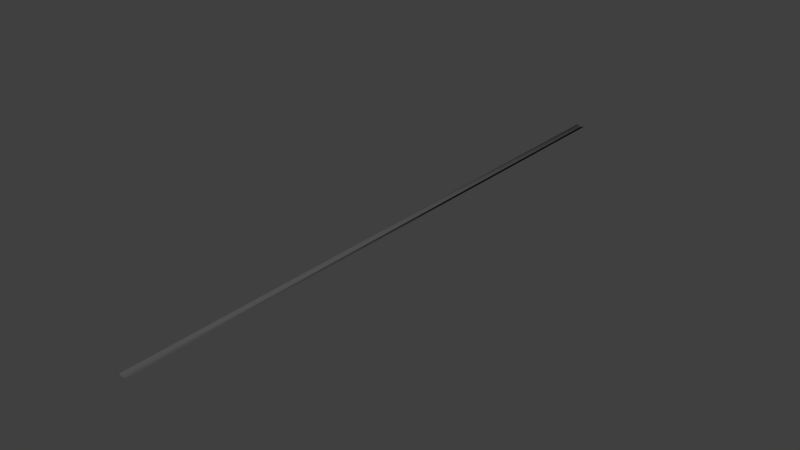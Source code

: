 # Source: gutter.blend  (saved by Blender 2.78.0; exported with 4.5.12 LTS)
import bpy
from mathutils import Matrix  # noqa: F401  (used for matrix-valued properties, if any)

bpy.ops.wm.read_factory_settings(use_empty=True)
scene = bpy.context.scene
scene.name = 'Scene'

# ---- collections
col_collection_1 = bpy.data.collections.new('Collection 1'); scene.collection.children.link(col_collection_1)

# ---- materials (node trees are filled in below, after node groups)
mat_goutiere = bpy.data.materials.new('Goutiere')
mat_goutiere.alpha_threshold = 0.0
mat_goutiere.use_transparent_shadow = False
mat_goutiere.diffuse_color = (0.07658, 0.07658, 0.07658, 1.0)
mat_goutiere.roughness = 0.5
mat_goutiere.specular_intensity = 0.2684

# ---- material node trees

# ---- world
world_world = bpy.data.worlds.new('World'); scene.world = world_world
world_world.color = (0.05088, 0.05088, 0.05088)
world_world.use_sun_shadow = False
world_world.sun_shadow_jitter_overblur = 0.0
world_world.cycles.sampling_method = 'MANUAL'

# ---- meshes
me_mesh_010 = bpy.data.meshes.new('Mesh.010')
me_mesh_010.from_pydata([(0.01771, 0.0, 0.0), (0.193, 1.896e-09, -0.1108), (0.39, 6.902e-09, -0.2104), (0.6051, 1.399e-08, -0.2961), (0.8345, 2.214e-08, -0.3653), (1.074, 3.032e-08, -0.4153), (1.321, 3.751e-08, -0.4433), (1.57, 4.269e-08, -0.4468), (1.819, 4.482e-08, -0.4228), (2.063, 4.288e-08, -0.3689), (2.298, 3.585e-08, -0.2822), (2.522, 2.271e-08, -0.1602), (2.729, 2.42e-09, 0.0), (0.01771, 0.0, 0.0), (0.193, 1.896e-09, -0.1108), (0.39, 6.902e-09, -0.2104), (0.6051, 1.399e-08, -0.2961), (0.8345, 2.214e-08, -0.3653), (1.074, 3.032e-08, -0.4153), (1.321, 3.751e-08, -0.4433), (1.57, 4.269e-08, -0.4468), (1.819, 4.482e-08, -0.4228), (2.063, 4.288e-08, -0.3689), (2.298, 3.585e-08, -0.2822), (2.522, 2.271e-08, -0.1602), (2.729, 2.42e-09, 0.0), (0.01427, -191.4, -0.02219), (0.1895, -191.4, -0.133), (0.3866, -191.4, -0.2326), (0.6017, -191.4, -0.3183), (0.831, -191.4, -0.3875), (1.071, -191.4, -0.4375), (1.317, -191.4, -0.4655), (1.567, -191.4, -0.4689), (1.815, -191.4, -0.445), (2.059, -191.4, -0.3911), (2.295, -191.4, -0.3044), (2.518, -191.4, -0.1824), (2.726, -191.4, -0.02219), (0.01567, 1.163e-05, -0.09998), (0.1909, 1.163e-05, -0.2107), (0.388, 1.164e-05, -0.3103), (0.6031, 1.164e-05, -0.3961), (0.8324, 1.165e-05, -0.4653), (1.072, 1.166e-05, -0.5153), (1.319, 1.167e-05, -0.5433), (1.568, 1.167e-05, -0.5467), (1.817, 1.167e-05, -0.5228), (2.061, 1.167e-05, -0.4689), (2.296, 1.166e-05, -0.3822), (2.52, 1.165e-05, -0.2602), (2.727, 1.163e-05, -0.09998), (0.01567, 1.163e-05, -0.09998), (0.1909, 1.163e-05, -0.2107), (0.388, 1.164e-05, -0.3103), (0.6031, 1.164e-05, -0.3961), (0.8324, 1.165e-05, -0.4653), (1.072, 1.166e-05, -0.5153), (1.319, 1.167e-05, -0.5433), (1.568, 1.167e-05, -0.5467), (1.817, 1.167e-05, -0.5228), (2.061, 1.167e-05, -0.4689), (2.296, 1.166e-05, -0.3822), (2.52, 1.165e-05, -0.2602), (2.727, 1.163e-05, -0.09998), (0.01223, -191.4, -0.1222), (0.1875, -191.4, -0.2329), (0.3846, -191.4, -0.3325), (0.5996, -191.4, -0.4183), (0.829, -191.4, -0.4875), (1.069, -191.4, -0.5375), (1.315, -191.4, -0.5655), (1.565, -191.4, -0.5689), (1.813, -191.4, -0.545), (2.057, -191.4, -0.4911), (2.293, -191.4, -0.4044), (2.516, -191.4, -0.2823), (2.724, -191.4, -0.1222)], [], [(4, 16, 3), (11, 23, 10), (1, 13, 0), (8, 20, 7), (5, 17, 4), (12, 24, 11), (2, 14, 1), (9, 21, 8), (6, 18, 5), (3, 15, 2), (10, 22, 9), (7, 19, 6), (22, 34, 21), (19, 31, 18), (16, 28, 15), (23, 35, 22), (20, 32, 19), (17, 29, 16), (24, 36, 23), (14, 26, 13), (21, 33, 20), (18, 30, 17), (25, 37, 24), (15, 27, 14), (43, 55, 56), (50, 62, 63), (40, 52, 53), (47, 59, 60), (44, 56, 57), (51, 63, 64), (41, 53, 54), (48, 60, 61), (45, 57, 58), (42, 54, 55), (49, 61, 62), (46, 58, 59), (61, 73, 74), (58, 70, 71), (55, 67, 68), (62, 74, 75), (59, 71, 72), (56, 68, 69), (63, 75, 76), (53, 65, 66), (60, 72, 73), (57, 69, 70), (64, 76, 77), (54, 66, 67), (37, 77, 76), (9, 47, 48), (10, 48, 49), (11, 49, 50), (26, 66, 65), (12, 50, 51), (27, 67, 66), (28, 68, 67), (29, 69, 68), (1, 39, 40), (30, 70, 69), (2, 40, 41), (31, 71, 70), (3, 41, 42), (0, 52, 39), (32, 72, 71), (4, 42, 43), (33, 73, 72), (5, 43, 44), (34, 74, 73), (6, 44, 45), (35, 75, 74), (7, 45, 46), (25, 51, 64), (13, 65, 52), (36, 76, 75), (8, 46, 47), (38, 64, 77), (4, 17, 16), (11, 24, 23), (1, 14, 13), (8, 21, 20), (5, 18, 17), (12, 25, 24), (2, 15, 14), (9, 22, 21), (6, 19, 18), (3, 16, 15), (10, 23, 22), (7, 20, 19), (22, 35, 34), (19, 32, 31), (16, 29, 28), (23, 36, 35), (20, 33, 32), (17, 30, 29), (24, 37, 36), (14, 27, 26), (21, 34, 33), (18, 31, 30), (25, 38, 37), (15, 28, 27), (43, 42, 55), (50, 49, 62), (40, 39, 52), (47, 46, 59), (44, 43, 56), (51, 50, 63), (41, 40, 53), (48, 47, 60), (45, 44, 57), (42, 41, 54), (49, 48, 61), (46, 45, 58), (61, 60, 73), (58, 57, 70), (55, 54, 67), (62, 61, 74), (59, 58, 71), (56, 55, 68), (63, 62, 75), (53, 52, 65), (60, 59, 72), (57, 56, 69), (64, 63, 76), (54, 53, 66), (37, 38, 77), (9, 8, 47), (10, 9, 48), (11, 10, 49), (26, 27, 66), (12, 11, 50), (27, 28, 67), (28, 29, 68), (29, 30, 69), (1, 0, 39), (30, 31, 70), (2, 1, 40), (31, 32, 71), (3, 2, 41), (0, 13, 52), (32, 33, 72), (4, 3, 42), (33, 34, 73), (5, 4, 43), (34, 35, 74), (6, 5, 44), (35, 36, 75), (7, 6, 45), (25, 12, 51), (13, 26, 65), (36, 37, 76), (8, 7, 46), (38, 25, 64)])
me_mesh_010.polygons.foreach_set('use_smooth', [True] * 152)
me_mesh_010.materials.append(mat_goutiere)
me_mesh_010.use_remesh_preserve_volume = False
me_mesh_010.use_remesh_preserve_attributes = False
me_mesh_010.use_mirror_vertex_groups = False
me_mesh_010.update()

# ---- objects
ob_beziercurve_001 = bpy.data.objects.new('BezierCurve.001', me_mesh_010)

# ---- transforms, parenting, visibility, modifiers, constraints
ob_beziercurve_001.location = (5.193, 15.96, 0.02219)
ob_beziercurve_001.lineart.crease_threshold = 0.0

# ---- collection membership
col_collection_1.objects.link(ob_beziercurve_001)

# ---- scene / render settings (as saved in the file)
scene.frame_start = 1; scene.frame_end = 250; scene.frame_set(1)
scene.render.engine = 'BLENDER_EEVEE_NEXT'
scene.render.resolution_percentage = 50
scene.render.dither_intensity = 0.0
scene.cycles.use_denoising = False
scene.cycles.samples = 128
scene.cycles.sampling_pattern = 'TABULATED_SOBOL'
scene.cycles.light_sampling_threshold = 0.0
scene.cycles.use_adaptive_sampling = False
scene.cycles.use_light_tree = False
scene.cycles.blur_glossy = 0.0
scene.cycles.sample_clamp_indirect = 0.0
scene.view_settings.view_transform = 'Standard'
bpy.context.view_layer.update()

# ---- added for rendering (the .blend has no active camera and no usable light): camera, sun
cam_auto = bpy.data.cameras.new('AutoCamera')
cam_auto.lens = 50.0
cam_auto.sensor_width = 36.0
cam_auto.clip_end = 3108.51
ob_auto_camera = bpy.data.objects.new('AutoCamera', cam_auto)
scene.collection.objects.link(ob_auto_camera)
ob_auto_camera.location = (183.688, -292.298, 141.437)
ob_auto_camera.rotation_euler = (1.09748, -7.21219e-08, 0.694738)
scene.camera = ob_auto_camera
light_auto_sun = bpy.data.lights.new('AutoSun', 'SUN')
light_auto_sun.energy = 3.0
light_auto_sun.angle = 0.0523599
ob_auto_sun = bpy.data.objects.new('AutoSun', light_auto_sun)
scene.collection.objects.link(ob_auto_sun)
ob_auto_sun.rotation_euler = (0.872665, 0.174533, 0.523599)
bpy.context.view_layer.update()

